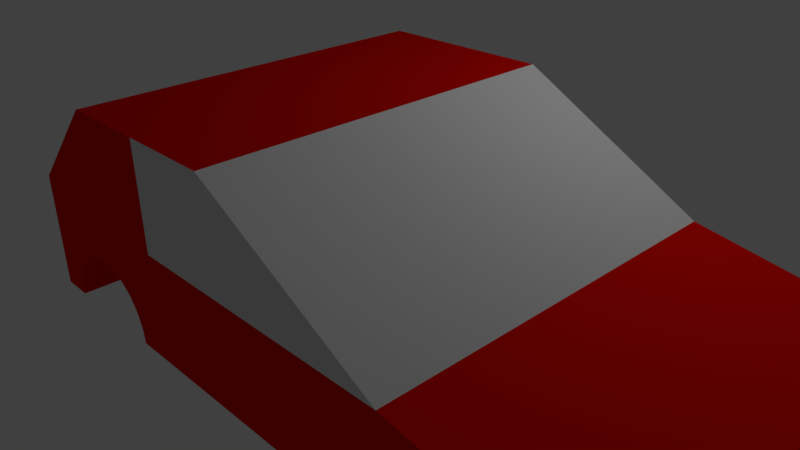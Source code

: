 # Source: car.blend  (saved by Blender 2.77.0; exported with 4.5.12 LTS)
import bpy
from mathutils import Matrix  # noqa: F401  (used for matrix-valued properties, if any)

bpy.ops.wm.read_factory_settings(use_empty=True)
scene = bpy.context.scene
scene.name = 'Scene'

# ---- collections
col_collection_1 = bpy.data.collections.new('Collection 1'); scene.collection.children.link(col_collection_1)

# ---- materials (node trees are filled in below, after node groups)
mat_material = bpy.data.materials.new('Material')
mat_material.alpha_threshold = 0.0
mat_material.use_transparent_shadow = False
mat_material.diffuse_color = (0.8, 0.004052, 0.0, 1.0)
mat_material.roughness = 0.5
mat_windows = bpy.data.materials.new('Windows')
mat_windows.alpha_threshold = 0.0
mat_windows.use_transparent_shadow = False
mat_windows.specular_color = (0.1373, 0.1524, 0.2203)
mat_windows.roughness = 0.5

# ---- material node trees

# ---- world
world_world = bpy.data.worlds.new('World'); scene.world = world_world
world_world.color = (0.05088, 0.05088, 0.05088)
world_world.use_sun_shadow = False
world_world.sun_shadow_jitter_overblur = 0.0
world_world.cycles.sampling_method = 'MANUAL'

# ---- cameras
cam_camera = bpy.data.cameras.new('Camera')
cam_camera.clip_end = 100.0
cam_camera.lens = 35.0
cam_camera.sensor_width = 32.0
cam_camera.sensor_height = 18.0
cam_camera.ortho_scale = 7.314
cam_camera.dof.focus_distance = 0.0
cam_camera.dof.aperture_fstop = 128.0

# ---- lights
light_lamp = bpy.data.lights.new('Lamp', 'POINT')
light_lamp.transmission_factor = 0.0
light_lamp.cutoff_distance = 30.0
light_lamp.energy = 100.0
light_lamp.shadow_buffer_clip_start = 1.001
light_lamp.shadow_soft_size = 0.1
light_lamp.shadow_maximum_resolution = 0.006
light_lamp.use_absolute_resolution = True

# ---- meshes
me_plane_001 = bpy.data.meshes.new('Plane.001')
me_plane_001.from_pydata([(3.35, -0.4, 0.0), (4.65, -0.4, 0.0), (3.25, 0.4, -1.776e-15), (4.75, 0.4, -1.776e-15), (-1.5, 0.3, 1.05), (-1.0, 0.3, 1.05), (-1.5, 0.2122, 1.059), (-1.0, 0.2122, 1.059), (-1.5, 0.1278, 1.084), (-1.0, 0.1278, 1.084), (-1.5, 0.04999, 1.126), (-1.0, 0.04999, 1.126), (-1.5, -0.0182, 1.182), (-1.0, -0.0182, 1.182), (-1.5, -0.07416, 1.25), (-1.0, -0.07416, 1.25), (-1.5, -0.1157, 1.328), (-1.0, -0.1157, 1.328), (-1.5, -0.1414, 1.412), (-1.0, -0.1414, 1.412), (-1.5, -0.15, 1.5), (-1.0, -0.15, 1.5), (-1.5, -0.1414, 1.588), (-1.0, -0.1414, 1.588), (-1.5, -0.1157, 1.672), (-1.0, -0.1157, 1.672), (-1.5, -0.07416, 1.75), (-1.0, -0.07416, 1.75), (-1.5, -0.0182, 1.818), (-1.0, -0.0182, 1.818), (-1.5, 0.04999, 1.874), (-1.0, 0.04999, 1.874), (-1.5, 0.1278, 1.916), (-1.0, 0.1278, 1.916), (-1.5, 0.2122, 1.941), (-1.0, 0.2122, 1.941), (-1.5, 0.3, 1.95), (-1.0, 0.3, 1.95), (-1.5, 0.3878, 1.941), (-1.0, 0.3878, 1.941), (-1.5, 0.4722, 1.916), (-1.0, 0.4722, 1.916), (-1.5, 0.55, 1.874), (-1.0, 0.55, 1.874), (-1.5, 0.6182, 1.818), (-1.0, 0.6182, 1.818), (-1.5, 0.6742, 1.75), (-1.0, 0.6742, 1.75), (-1.5, 0.7157, 1.672), (-1.0, 0.7157, 1.672), (-1.5, 0.7414, 1.588), (-1.0, 0.7414, 1.588), (-1.5, 0.75, 1.5), (-1.0, 0.75, 1.5), (-1.5, 0.7414, 1.412), (-1.0, 0.7414, 1.412), (-1.5, 0.7157, 1.328), (-1.0, 0.7157, 1.328), (-1.5, 0.6742, 1.25), (-1.0, 0.6742, 1.25), (-1.5, 0.6182, 1.182), (-1.0, 0.6182, 1.182), (-1.5, 0.55, 1.126), (-1.0, 0.55, 1.126), (-1.5, 0.4722, 1.084), (-1.0, 0.4722, 1.084), (-1.5, 0.3878, 1.059), (-1.0, 0.3878, 1.059), (-1.5, -0.2, 2.0), (-1.5, 0.8, 2.0), (-1.5, -0.2, 1.0), (-1.5, 0.8, 1.0), (-1.0, -0.2, 2.0), (-1.0, 0.8, 2.0), (-1.0, -0.2, 1.0), (-1.0, 0.8, 1.0), (-5.364e-07, 1.8, 3.5), (-1.788e-07, 1.8, -0.5), (6.0, -0.4, 3.5), (-1.0, 0.85, 3.5), (-1.0, -0.4, 3.5), (-1.0, 0.85, -0.5), (-1.0, -0.4, -0.5), (1.788e-07, 0.25, -0.5), (-0.1268, 0.2375, -0.5), (-0.2487, 0.2005, -0.5), (-0.3611, 0.1405, -0.5), (-0.4596, 0.05962, -0.5), (-0.5405, -0.03888, -0.5), (-0.6005, -0.1513, -0.5), (-0.6375, -0.2732, -0.5), (-0.65, -0.4, -0.5), (0.65, -0.4, -0.5), (0.6375, -0.2732, -0.5), (0.6005, -0.1513, -0.5), (0.5405, -0.03888, -0.5), (0.4596, 0.05962, -0.5), (0.3611, 0.1405, -0.5), (0.2487, 0.2005, -0.5), (0.1268, 0.2375, -0.5), (-1.788e-07, 0.25, 3.5), (-0.1268, 0.2375, 3.5), (-0.2487, 0.2005, 3.5), (-0.3611, 0.1405, 3.5), (-0.4596, 0.05962, 3.5), (-0.5405, -0.03888, 3.5), (-0.6005, -0.1513, 3.5), (-0.6375, -0.2732, 3.5), (-0.65, -0.4, 3.5), (0.65, -0.4, 3.5), (0.6375, -0.2732, 3.5), (0.6005, -0.1513, 3.5), (0.5405, -0.03888, 3.5), (0.4596, 0.05962, 3.5), (0.3611, 0.1405, 3.5), (0.2487, 0.2005, 3.5), (0.1268, 0.2375, 3.5), (4.0, 0.25, -0.5), (3.873, 0.2375, -0.5), (3.46, -0.03888, -0.5), (4.65, -0.4, -0.5), (4.638, -0.2732, -0.5), (4.601, -0.1513, -0.5), (4.46, 0.05962, -0.5), (3.751, 0.2005, -0.5), (3.639, 0.1405, -0.5), (3.54, 0.05962, -0.5), (3.399, -0.1513, -0.5), (3.362, -0.2732, -0.5), (3.35, -0.4, -0.5), (4.54, -0.03888, -0.5), (4.361, 0.1405, -0.5), (4.249, 0.2005, -0.5), (4.127, 0.2375, -0.5), (4.0, 0.25, 3.5), (3.873, 0.2375, 3.5), (3.751, 0.2005, 3.5), (3.639, 0.1405, 3.5), (3.54, 0.05962, 3.5), (3.46, -0.03888, 3.5), (3.399, -0.1513, 3.5), (3.362, -0.2732, 3.5), (3.35, -0.4, 3.5), (4.65, -0.4, 3.5), (4.638, -0.2732, 3.5), (4.601, -0.1513, 3.5), (4.54, -0.03888, 3.5), (4.46, 0.05962, 3.5), (4.361, 0.1405, 3.5), (4.249, 0.2005, 3.5), (4.127, 0.2375, 3.5), (6.0, 0.35, 3.5), (6.0, 0.35, -0.5), (6.0, -0.4, -0.5), (4.0, 0.7, 3.5), (4.0, 0.7, -0.5), (2.0, 1.8, 3.5), (-0.65, -0.4, 0.0), (0.65, -0.4, 0.0), (-0.75, 0.4, 0.0), (0.75, 0.4, 0.0), (3.35, -0.4, 3.0), (4.65, -0.4, 3.0), (3.25, 0.4, 3.0), (4.75, 0.4, 3.0), (-0.65, -0.4, 3.0), (0.65, -0.4, 3.0), (-0.75, 0.4, 3.0), (0.75, 0.4, 3.0), (1.0, 0.7, 3.5), (1.0, 1.8, 3.5), (1.0, 1.8, -0.5), (2.0, 1.8, -0.5), (1.0, 0.7, -0.5)], [], [(0, 2, 3, 1), (4, 6, 7, 5), (6, 8, 9, 7), (8, 10, 11, 9), (10, 12, 13, 11), (12, 14, 15, 13), (14, 16, 17, 15), (16, 18, 19, 17), (18, 20, 21, 19), (20, 22, 23, 21), (22, 24, 25, 23), (24, 26, 27, 25), (26, 28, 29, 27), (28, 30, 31, 29), (30, 32, 33, 31), (32, 34, 35, 33), (34, 36, 37, 35), (36, 38, 39, 37), (38, 40, 41, 39), (40, 42, 43, 41), (42, 44, 45, 43), (44, 46, 47, 45), (46, 48, 49, 47), (48, 50, 51, 49), (50, 52, 53, 51), (52, 54, 55, 53), (54, 56, 57, 55), (56, 58, 59, 57), (58, 60, 61, 59), (60, 62, 63, 61), (62, 64, 65, 63), (7, 9, 11, 13, 15, 17, 19, 21, 23, 25, 27, 29, 31, 33, 35, 37, 39, 41, 43, 45, 47, 49, 51, 53, 55, 57, 59, 61, 63, 65, 67, 5), (64, 66, 67, 65), (66, 4, 5, 67), (71, 75, 74, 70), (75, 73, 72, 74), (73, 69, 68, 72), (68, 70, 74, 72), (73, 75, 71, 69), (79, 76, 77, 81), (153, 78, 143, 120), (79, 81, 82, 80), (151, 78, 153, 152), (154, 151, 152, 155), (77, 76, 156, 172), (155, 172, 156, 154), (121, 122, 130, 123, 131, 132, 133, 117, 155, 152, 153, 120), (144, 143, 78, 151, 154, 134, 150, 149, 148, 147, 146, 145), (83, 84, 85, 86, 87, 88, 89, 90, 91, 82, 81, 77), (100, 76, 79, 80, 108, 107, 106, 105, 104, 103, 102, 101), (134, 100, 116, 115, 114, 113, 112, 111, 110, 109, 142, 141, 140, 139, 138, 137, 136, 135), (154, 169, 170, 76, 100, 134), (117, 118, 124, 125, 126, 119, 127, 128, 129, 92, 93, 94, 95, 96, 97, 98, 99, 83), (171, 172, 155, 173), (6, 4, 66, 64, 62, 60, 58, 56, 54, 52, 71, 70, 20, 18, 16, 14, 12, 10, 8), (20, 68, 69, 52, 50, 48, 46, 44, 42, 40, 38, 36, 34, 32, 30, 28, 26, 24, 22), (69, 71, 52), (70, 68, 20), (92, 109, 110, 93), (93, 110, 111, 94), (94, 111, 112, 95), (95, 112, 113, 96), (96, 113, 114, 97), (97, 114, 115, 98), (98, 115, 116, 99), (99, 116, 100, 83), (83, 100, 101, 84), (84, 101, 102, 85), (85, 102, 103, 86), (86, 103, 104, 87), (87, 104, 105, 88), (88, 105, 106, 89), (89, 106, 107, 90), (90, 107, 108, 91), (128, 141, 142, 129), (127, 140, 141, 128), (139, 140, 127, 119), (138, 139, 119, 126), (125, 137, 138, 126), (124, 136, 137, 125), (135, 136, 124, 118), (117, 134, 135, 118), (150, 134, 117, 133), (132, 149, 150, 133), (131, 148, 149, 132), (147, 148, 131, 123), (146, 147, 123, 130), (145, 146, 130, 122), (121, 144, 145, 122), (120, 143, 144, 121), (157, 159, 160, 158), (161, 162, 164, 163), (165, 166, 168, 167), (169, 154, 156, 170), (171, 173, 155, 117, 83, 77), (158, 166, 165, 157), (80, 82, 91, 108), (142, 109, 92, 129), (1, 162, 161, 0)])
me_plane_001.polygons.foreach_set('material_index', [0, 0, 0, 0, 0, 0, 0, 0, 0, 0, 0, 0, 0, 0, 0, 0, 0, 0, 0, 0, 0, 0, 0, 0, 0, 0, 0, 0, 0, 0, 0, 0, 0, 0, 0, 0, 0, 0, 0, 0, 0, 0, 0, 0, 0, 1, 0, 0, 0, 0, 0, 0, 0, 1, 0, 0, 0, 0, 0, 0, 0, 0, 0, 0, 0, 0, 0, 0, 0, 0, 0, 0, 0, 0, 0, 0, 0, 0, 0, 0, 0, 0, 0, 0, 0, 0, 0, 0, 0, 0, 0, 0, 0, 1, 0, 0, 0, 0, 0])
me_plane_001.materials.append(mat_material)
me_plane_001.materials.append(mat_windows)
me_plane_001.use_remesh_preserve_volume = False
me_plane_001.use_remesh_preserve_attributes = False
me_plane_001.use_mirror_vertex_groups = False
me_plane_001.update()

# ---- objects
ob_lamp = bpy.data.objects.new('Lamp', light_lamp)
ob_camera = bpy.data.objects.new('Camera', cam_camera)
ob_plane_001 = bpy.data.objects.new('Plane.001', me_plane_001)

# ---- transforms, parenting, visibility, modifiers, constraints
ob_lamp.location = (4.076, 1.005, 5.904)
ob_lamp.rotation_euler = (0.6503, 0.05522, 1.866)
ob_lamp.lock_rotations_4d = False
ob_lamp.empty_display_type = 'ARROWS'
ob_lamp.color = (0.0, 0.0, 0.0, 0.0)
ob_lamp.lineart.crease_threshold = 0.0
ob_camera.location = (7.481, -6.508, 5.344)
ob_camera.rotation_euler = (1.109, 0.01082, 0.8149)
ob_camera.lock_rotations_4d = False
ob_camera.empty_display_type = 'ARROWS'
ob_camera.color = (0.0, 0.0, 0.0, 0.0)
ob_camera.display_type = 'WIRE'
ob_camera.lineart.crease_threshold = 0.0
ob_plane_001.location = (0.0, 0.0, 1.0)
ob_plane_001.rotation_euler = (1.571, 0.0, 0.0)
ob_plane_001.lineart.crease_threshold = 0.0

# ---- collection membership
col_collection_1.objects.link(ob_lamp)
col_collection_1.objects.link(ob_camera)
col_collection_1.objects.link(ob_plane_001)

# ---- scene / render settings (as saved in the file)
scene.camera = ob_camera
scene.frame_start = 1; scene.frame_end = 250; scene.frame_set(1)
scene.render.engine = 'BLENDER_EEVEE_NEXT'
scene.render.resolution_percentage = 50
scene.render.dither_intensity = 0.0
scene.cycles.use_denoising = False
scene.cycles.samples = 128
scene.cycles.sampling_pattern = 'TABULATED_SOBOL'
scene.cycles.light_sampling_threshold = 0.0
scene.cycles.use_adaptive_sampling = False
scene.cycles.use_light_tree = False
scene.cycles.blur_glossy = 0.0
scene.cycles.sample_clamp_indirect = 0.0
scene.view_settings.view_transform = 'Standard'
bpy.context.view_layer.update()
